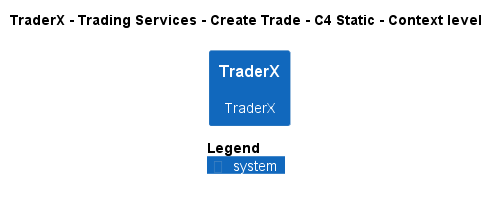

The diagram above was rendered by PlantUML. Its source (embedded in the PNG):
@startuml
!pragma layout smetana
!include ..\..\..\..\..\..\.c4s\C4_Context.puml

AddElementTag("state:new", $bgColor=green, $fontColor=#ffffff, $borderColor=green, $shadowing="False")
AddElementTag("state:changed", $bgColor=orange, $fontColor=#ffffff, $borderColor=orange, $shadowing="False")
AddElementTag("state:removed", $bgColor=red, $fontColor=#ffffff, $borderColor=red, $shadowing="False")

AddRelTag("state:new", $textColor=green, $lineColor=green)
AddRelTag("state:changed", $textColor=orange, $lineColor=orange)
AddRelTag("state:removed", $textColor=red, $lineColor=red)

SHOW_PERSON_PORTRAIT()
LAYOUT_TOP_DOWN()

skinparam linetype polyline

title TraderX - Trading Services - Create Trade - C4 Static - Context level

System(TraderX.SoftwareSystems.TraderX, "TraderX", "TraderX")



SHOW_LEGEND()
@enduml